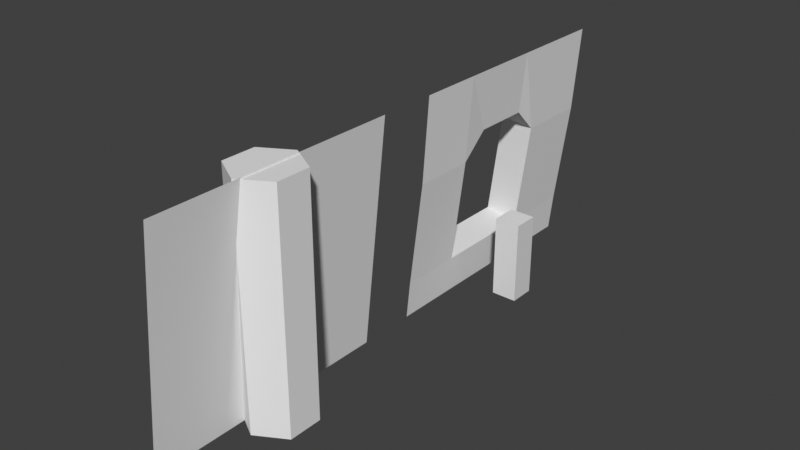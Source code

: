 # Source: architecture.blend  (saved by Blender 5.1.30; exported with 4.5.12 LTS)
import bpy
from mathutils import Matrix  # noqa: F401  (used for matrix-valued properties, if any)

bpy.ops.wm.read_factory_settings(use_empty=True)
scene = bpy.context.scene
scene.name = 'Scene'

# ---- collections
col_collection = bpy.data.collections.new('Collection'); scene.collection.children.link(col_collection)

# ---- materials (node trees are filled in below, after node groups)
mat_material = bpy.data.materials.new('Material')
mat_material.alpha_threshold = 0.0
mat_material.use_backface_culling_lightprobe_volume = False
mat_material.roughness = 0.5
mat_material.line_color = (0.0, 0.0, 0.0, 1.0)

# ---- material node trees
mat_material.use_nodes = True; mat_material.node_tree.nodes.clear()
_N = mat_material.node_tree.nodes; _L = mat_material.node_tree.links
n0 = _N.new('ShaderNodeOutputMaterial'); n0.name = 'Material Output'; n0.location = (200, 100)
n1 = _N.new('ShaderNodeBsdfPrincipled'); n1.name = 'Principled BSDF'; n1.location = (-200, 100)
_L.new(n1.outputs[0], n0.inputs[0])
n0.is_active_output = True

# ---- world
world_world = bpy.data.worlds.new('World'); scene.world = world_world
world_world.use_nodes = True; world_world.node_tree.nodes.clear()
_N = world_world.node_tree.nodes; _L = world_world.node_tree.links
n0 = _N.new('ShaderNodeOutputWorld'); n0.name = 'World Output'; n0.location = (200, 100)
n1 = _N.new('ShaderNodeBackground'); n1.name = 'Background'; n1.location = (-200, 100)
n1.inputs[0].default_value = (0.05088, 0.05088, 0.05088, 1.0)
_L.new(n1.outputs[0], n0.inputs[0])
n0.is_active_output = True
world_world.color = (0.05088, 0.05088, 0.05088)
world_world.sun_shadow_jitter_overblur = 0.0

# ---- meshes
me_cube = bpy.data.meshes.new('Cube')
me_cube.from_pydata([(0.2655, 0.2655, 1.7), (0.2655, 0.2655, 0.0), (0.2655, -0.2655, 1.7), (0.2655, -0.2655, 0.0), (-0.2655, 0.2655, 1.7), (-0.2655, 0.2655, 0.0), (-0.2655, -0.2655, 1.7), (-0.2655, -0.2655, 0.0)], [], [(0, 4, 6, 2), (3, 2, 6, 7), (7, 6, 4, 5), (5, 1, 3, 7), (1, 0, 2, 3), (5, 4, 0, 1)])
_uv = me_cube.uv_layers.new(name='UVMap')
_uv.uv.foreach_set('vector', [0.625, 0.5, 0.875, 0.5, 0.875, 0.75, 0.625, 0.75, 0.375, 0.75, 0.625, 0.75, 0.625, 1.0, 0.375, 1.0, 0.375, 0.0, 0.625, 0.0, 0.625, 0.25, 0.375, 0.25, 0.125, 0.5, 0.375, 0.5, 0.375, 0.75, 0.125, 0.75, 0.375, 0.5, 0.625, 0.5, 0.625, 0.75, 0.375, 0.75, 0.375, 0.25, 0.625, 0.25, 0.625, 0.5, 0.375, 0.5])
me_cube.materials.append(mat_material)
me_cube.use_mirror_vertex_groups = False
me_cube.update()
me_plane = bpy.data.meshes.new('Plane')
me_plane.from_pydata([(0.1211, -2.427, 4.764), (-0.3807, -2.427, 0.0), (0.1211, 2.677, 4.764), (-0.3807, 2.677, 0.0)], [], [(0, 1, 3, 2)])
_uv = me_plane.uv_layers.new(name='UVMap')
_uv.uv.foreach_set('vector', [0.001362, 1.004, 0.001362, 0.001292, 1.001, 0.001292, 1.001, 1.004])
me_plane.update()
me_cylinder = bpy.data.meshes.new('Cylinder')
me_cylinder.from_pydata([(0.0, 0.7, 2.384e-07), (0.0, 0.7, 4.738), (0.6062, 0.35, 2.384e-07), (0.6062, 0.35, 4.738), (0.6062, -0.35, 2.384e-07), (0.6062, -0.35, 4.738), (0.0, -0.7, 2.384e-07), (0.0, -0.7, 4.738), (-0.6062, -0.35, 2.384e-07), (-0.6062, -0.35, 4.738), (-0.6062, 0.35, 2.384e-07), (-0.6062, 0.35, 4.738)], [], [(0, 1, 3, 2), (2, 3, 5, 4), (4, 5, 7, 6), (6, 7, 9, 8), (3, 1, 11, 9, 7, 5), (8, 9, 11, 10), (10, 11, 1, 0), (0, 2, 4, 6, 8, 10)])
_uv = me_cylinder.uv_layers.new(name='UVMap')
_uv.uv.foreach_set('vector', [-0.004092, 0.7655, 0.9967, 0.7655, 0.9967, 0.7907, -0.004092, 0.7907, -0.004092, 0.7907, 0.9967, 0.7907, 0.9967, 0.8159, -0.004093, 0.8159, -0.004093, 0.8159, 0.9967, 0.8159, 0.9967, 0.841, -0.004093, 0.841, -0.004093, 0.841, 0.9967, 0.841, 0.9967, 0.8662, -0.004093, 0.8662, 0.1226, 0.1087, 0.08174, 0.1323, 0.04088, 0.1087, 0.04088, 0.06154, 0.08174, 0.03795, 0.1226, 0.06154, -0.004093, 0.8662, 0.9967, 0.8662, 0.9967, 0.8914, -0.004093, 0.8914, -0.004093, 0.8914, 0.9967, 0.8914, 0.9967, 0.9166, -0.004093, 0.9166, 0.18, 0.1323, 0.2209, 0.1087, 0.2209, 0.06154, 0.18, 0.03795, 0.1392, 0.06154, 0.1392, 0.1087])
me_cylinder.update()
me_plane_001 = bpy.data.meshes.new('Plane.001')
me_plane_001.from_pydata([(0.1211, -2.427, 4.764), (-0.3807, -2.427, 0.0), (0.1211, 2.677, 4.764), (-0.3807, 2.677, 0.0), (-0.01351, -2.427, 2.99), (-0.01351, 2.677, 2.99), (0.1211, -1.107, 4.764), (-0.3807, -1.107, 0.0), (-0.01351, -1.107, 2.99), (-0.3807, 1.144, 0.0), (-0.01351, 1.144, 2.99), (0.1211, 1.144, 4.764), (-0.2974, -2.427, 0.791), (-0.2974, 2.677, 0.791), (-0.2974, -1.107, 0.791), (-0.2974, 1.144, 0.791), (0.1211, -0.5246, 4.764), (-0.3807, -0.4161, 0.0), (-0.01351, -0.5379, 3.487), (-0.2974, -0.5427, 0.791), (-0.3807, 0.6481, 0.0), (-0.01351, 0.6481, 3.487), (-0.2974, 0.6481, 0.791), (0.1211, 0.6481, 4.764), (-1.016, -1.105, 0.8718), (-0.7321, -1.105, 3.07), (-0.7321, 0.6498, 3.567), (-0.7321, 1.146, 3.07), (-1.016, 1.146, 0.8718), (-1.016, 0.6498, 0.8718), (-0.7321, -0.5362, 3.567), (-1.016, -0.541, 0.8718)], [], [(15, 9, 3, 13), (11, 10, 5, 2), (0, 4, 8, 6), (12, 1, 7, 14), (23, 21, 10, 11), (22, 20, 9, 15), (19, 22, 29, 31), (4, 12, 14, 8), (10, 15, 13, 5), (10, 21, 26, 27), (14, 7, 17, 19), (6, 8, 18, 16), (18, 8, 25, 30), (19, 17, 20, 22), (16, 18, 21, 23), (8, 14, 24, 25), (14, 19, 31, 24), (15, 10, 27, 28), (21, 18, 30, 26), (22, 15, 28, 29)])
_uv = me_plane_001.uv_layers.new(name='UVMap')
_uv.uv.foreach_set('vector', [0.697, 0.1615, 0.697, -0.00608, 0.9917, -0.006085, 0.9917, 0.1615, 0.697, 1.004, 0.697, 0.6285, 0.9917, 0.6285, 0.9917, 1.004, 0.01047, 1.004, 0.0105, 0.6285, 0.2643, 0.6285, 0.2643, 1.004, 0.01051, 0.1615, 0.01051, -0.006085, 0.2644, -0.00608, 0.2644, 0.1615, 0.6016, 1.004, 0.6016, 0.7331, 0.697, 0.6285, 0.697, 1.004, 0.6017, 0.1615, 0.6017, -0.006079, 0.697, -0.00608, 0.697, 0.1615, 0.3971, 0.1744, 0.5861, 0.1744, 0.5863, 0.193, 0.3974, 0.193, 0.0105, 0.6285, 0.01051, 0.1615, 0.2644, 0.1615, 0.2643, 0.6285, 0.697, 0.6285, 0.697, 0.1615, 0.9917, 0.1615, 0.9917, 0.6285, 0.2673, 0.619, 0.3784, 0.6279, 0.3781, 0.7426, 0.267, 0.7338, 0.2644, 0.1615, 0.2644, -0.00608, 0.3971, -0.006078, 0.3728, 0.1615, 0.2643, 1.004, 0.2643, 0.6285, 0.3738, 0.7331, 0.3763, 1.004, 0.5666, 0.6278, 0.6862, 0.619, 0.6859, 0.7338, 0.5664, 0.7425, 0.3728, 0.1615, 0.3971, -0.006078, 0.6017, -0.006079, 0.6017, 0.1615, 0.3763, 1.004, 0.3738, 0.7331, 0.6016, 0.7331, 0.6016, 1.004, 1.125, 0.6411, 1.125, 0.1523, 1.239, 0.1497, 1.239, 0.6385, 0.3076, 0.1744, 0.3971, 0.1744, 0.3974, 0.193, 0.3078, 0.193, 1.122, 0.1573, 1.122, 0.6461, 1.008, 0.6435, 1.008, 0.1547, 0.3784, 0.6279, 0.5666, 0.6278, 0.5664, 0.7425, 0.3781, 0.7426, 0.5861, 0.1744, 0.6648, 0.1744, 0.6651, 0.193, 0.5863, 0.193])
me_plane_001.update()

# ---- objects
ob_player_reference = bpy.data.objects.new('Player Reference', me_cube)
ob_wall = bpy.data.objects.new('Wall', me_plane)
ob_pillar = bpy.data.objects.new('Pillar', me_cylinder)
ob_wall_window = bpy.data.objects.new('Wall.Window', me_plane_001)

# ---- transforms, parenting, visibility, modifiers, constraints
ob_player_reference.location = (0.6478, 6.005, 0.0)
ob_player_reference.lock_rotations_4d = False
ob_player_reference.empty_display_type = 'ARROWS'
ob_player_reference.lineart.crease_threshold = 0.0
ob_wall.location = (0.0, 0.0, 0.0)
ob_pillar.location = (0.0, 0.0, 0.0)
ob_wall_window.location = (0.0, 6.305, 0.0)

# ---- collection membership
col_collection.objects.link(ob_player_reference)
col_collection.objects.link(ob_wall)
col_collection.objects.link(ob_pillar)
col_collection.objects.link(ob_wall_window)

# ---- scene / render settings (as saved in the file)
scene.frame_start = 1; scene.frame_end = 250; scene.frame_set(1)
scene.render.engine = 'BLENDER_EEVEE_NEXT'
scene.render.bake_bias = 0.0
scene.render.bake_samples = 0
scene.cycles.sampling_pattern = 'TABULATED_SOBOL'
scene.eevee.use_volume_custom_range = False
scene.view_settings.view_transform = 'Standard'
bpy.context.view_layer.update()

# ---- added for rendering (the .blend has no active camera and no usable light): camera, sun
cam_auto = bpy.data.cameras.new('AutoCamera')
cam_auto.lens = 50.0
cam_auto.sensor_width = 36.0
cam_auto.clip_end = 1000.0
ob_auto_camera = bpy.data.objects.new('AutoCamera', cam_auto)
scene.collection.objects.link(ob_auto_camera)
ob_auto_camera.location = (11.5267, -10.6165, 11.6447)
ob_auto_camera.rotation_euler = (1.09748, -7.21219e-08, 0.694738)
scene.camera = ob_auto_camera
light_auto_sun = bpy.data.lights.new('AutoSun', 'SUN')
light_auto_sun.energy = 3.0
light_auto_sun.angle = 0.0523599
ob_auto_sun = bpy.data.objects.new('AutoSun', light_auto_sun)
scene.collection.objects.link(ob_auto_sun)
ob_auto_sun.rotation_euler = (0.872665, 0.174533, 0.523599)
bpy.context.view_layer.update()
